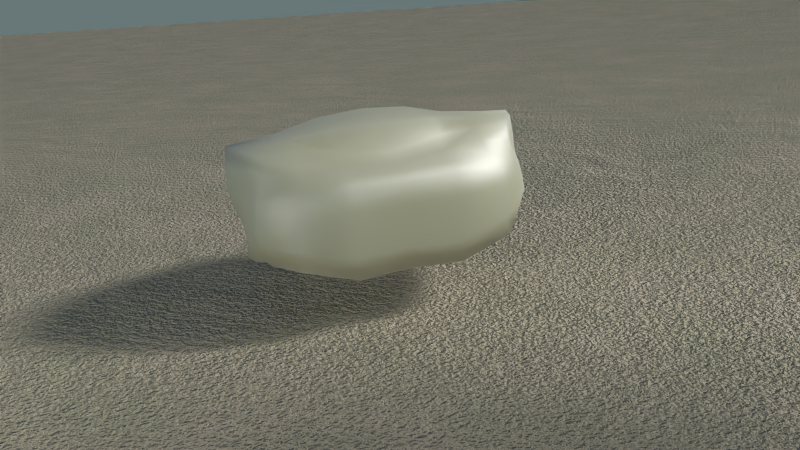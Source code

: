 # Source: ghostcrab2.blend  (saved by Blender 2.71.0; exported with 4.5.12 LTS)
import bpy
from mathutils import Matrix  # noqa: F401  (used for matrix-valued properties, if any)

bpy.ops.wm.read_factory_settings(use_empty=True)
scene = bpy.context.scene
scene.name = 'Scene'

# ---- collections
col_collection_1 = bpy.data.collections.new('Collection 1'); scene.collection.children.link(col_collection_1)

# ---- materials (node trees are filled in below, after node groups)
mat_sandmat = bpy.data.materials.new('SandMat')
mat_sandmat.alpha_threshold = 0.0
mat_sandmat.roughness = 0.5
mat_sandmat.line_color = (0.0, 0.0, 0.0, 1.0)
mat_lightmat = bpy.data.materials.new('LightMat')
mat_lightmat.alpha_threshold = 0.0
mat_lightmat.roughness = 0.5
mat_lightmat.line_color = (0.0, 0.0, 0.0, 1.0)
mat_crabshell = bpy.data.materials.new('CrabShell')
mat_crabshell.alpha_threshold = 0.0
mat_crabshell.roughness = 0.5
mat_crabshell.line_color = (0.0, 0.0, 0.0, 1.0)

# ---- material node trees
mat_sandmat.use_nodes = True; mat_sandmat.node_tree.nodes.clear()
_N = mat_sandmat.node_tree.nodes; _L = mat_sandmat.node_tree.links
n0 = _N.new('NodeFrame'); n0.name = 'SandColor'; n0.location = (-186, 451)
n0.label = 'Sand Color'
n0.width = 724
n1 = _N.new('ShaderNodeBsdfDiffuse'); n1.name = 'Diffuse BSDF.001'; n1.location = (183, -312)
n1.inputs[0].default_value = (0.521, 0.513, 0.335, 1.0)
n2 = _N.new('ShaderNodeTexNoise'); n2.name = 'Noise Texture'; n2.location = (30, -30)
n2.inputs[3].default_value = 5.0
n3 = _N.new('ShaderNodeBsdfDiffuse'); n3.name = 'Diffuse BSDF'; n3.location = (196, -151)
n3.inputs[0].default_value = (0.8, 0.659, 0.504, 1.0)
n4 = _N.new('ShaderNodeMixShader'); n4.name = 'Mix Shader'; n4.location = (554, -57)
n5 = _N.new('ShaderNodeTexCoord'); n5.name = 'Texture Coordinate'; n5.location = (-1043, -169)
n6 = _N.new('ShaderNodeMapping'); n6.name = 'Mapping'; n6.location = (-851, -131)
n7 = _N.new('ShaderNodeTexNoise'); n7.name = 'Noise Texture.001'; n7.location = (-162, -268)
n7.inputs[3].default_value = 10.0
n7.inputs[8].default_value = 2.5
n8 = _N.new('ShaderNodeTexWave'); n8.name = 'Wave Texture'; n8.location = (-162, -45)
n8.bands_direction = 'DIAGONAL'
n8.rings_direction = 'SPHERICAL'
n8.inputs[1].default_value = 3.0
n8.inputs[2].default_value = 12.5
n8.inputs[3].default_value = 10.0
n8.inputs[6].default_value = 1.571
n9 = _N.new('ShaderNodeTexNoise'); n9.name = 'Noise Texture.002'; n9.location = (-168, -440)
n9.inputs[3].default_value = 10.0
n10 = _N.new('ShaderNodeMix'); n10.name = 'Mix'; n10.location = (214, -194)
n10.data_type = 'RGBA'
n11 = _N.new('ShaderNodeTexWave'); n11.name = 'Wave Texture.001'; n11.location = (-170, -619)
n11.bands_direction = 'DIAGONAL'
n11.rings_direction = 'SPHERICAL'
n11.inputs[1].default_value = 25.0
n11.inputs[2].default_value = 7.5
n11.inputs[4].default_value = 5.0
n11.inputs[6].default_value = 1.571
n12 = _N.new('ShaderNodeMix'); n12.name = 'Mix.001'; n12.location = (440, -416)
n12.data_type = 'RGBA'
n13 = _N.new('ShaderNodeOutputMaterial'); n13.name = 'Material Output'; n13.location = (1192, 329)
n14 = _N.new('ShaderNodeMix'); n14.name = 'Mix.002'; n14.location = (771, 102)
n14.data_type = 'RGBA'
n14.blend_type = 'MULTIPLY'
n14.inputs[0].default_value = 0.3
n15 = _N.new('ShaderNodeDisplacement'); n15.name = 'Displacement'; n15.location = (0, 0)
n15.inputs[1].default_value = 0.0
n15.inputs[2].default_value = 0.1
n1.parent = n0
n2.parent = n0
n3.parent = n0
n4.parent = n0
_L.new(n3.outputs[0], n4.inputs[1])
_L.new(n4.outputs[0], n13.inputs[0])
_L.new(n1.outputs[0], n4.inputs[2])
_L.new(n5.outputs[3], n6.inputs[0])
_L.new(n6.outputs[0], n2.inputs[0])
_L.new(n2.outputs[0], n4.inputs[0])
_L.new(n6.outputs[0], n8.inputs[0])
_L.new(n6.outputs[0], n7.inputs[0])
_L.new(n6.outputs[0], n11.inputs[0])
_L.new(n6.outputs[0], n9.inputs[0])
_L.new(n8.outputs[0], n10.inputs[6])
_L.new(n10.outputs[2], n12.inputs[6])
_L.new(n11.outputs[0], n12.inputs[7])
_L.new(n7.outputs[1], n10.inputs[7])
_L.new(n9.outputs[1], n12.inputs[0])
_L.new(n12.outputs[2], n14.inputs[6])
_L.new(n14.outputs[2], n15.inputs[0])
_L.new(n15.outputs[0], n13.inputs[2])
n13.is_active_output = True
mat_lightmat.use_nodes = True; mat_lightmat.node_tree.nodes.clear()
_N = mat_lightmat.node_tree.nodes; _L = mat_lightmat.node_tree.links
n0 = _N.new('ShaderNodeOutputMaterial'); n0.name = 'Material Output'; n0.location = (300, 300)
n1 = _N.new('ShaderNodeEmission'); n1.name = 'Emission'; n1.location = (110, 300)
n1.inputs[0].default_value = (0.855, 0.8308, 0.7605, 1.0)
n1.inputs[1].default_value = 7.0
_L.new(n1.outputs[0], n0.inputs[0])
n0.is_active_output = True
mat_crabshell.use_nodes = True; mat_crabshell.node_tree.nodes.clear()
_N = mat_crabshell.node_tree.nodes; _L = mat_crabshell.node_tree.links
n0 = _N.new('ShaderNodeOutputMaterial'); n0.name = 'Material Output'; n0.location = (792, 239)
n1 = _N.new('ShaderNodeMixShader'); n1.name = 'Mix Shader.001'; n1.location = (555, 253)
n1.inputs[0].default_value = 0.25
n2 = _N.new('ShaderNodeBsdfDiffuse'); n2.name = 'Diffuse BSDF'; n2.location = (-43, 321)
n2.inputs[0].default_value = (0.4969, 0.491, 0.3325, 1.0)
n3 = _N.new('ShaderNodeBsdfAnisotropic'); n3.name = 'Glossy BSDF'; n3.location = (225, 66)
n3.distribution = 'BECKMANN'
n3.inputs[1].default_value = 0.5401
n4 = _N.new('ShaderNodeSubsurfaceScattering'); n4.name = 'Subsurface Scattering'; n4.location = (-45, 148)
n4.inputs[0].default_value = (0.7913, 0.7529, 0.4852, 1.0)
n4.inputs[1].default_value = 1.0
n4.inputs[2].default_value = (1.0, 1.0, 1.0)
n5 = _N.new('ShaderNodeMixShader'); n5.name = 'Mix Shader'; n5.location = (267, 290)
_L.new(n2.outputs[0], n5.inputs[1])
_L.new(n4.outputs[0], n5.inputs[2])
_L.new(n1.outputs[0], n0.inputs[0])
_L.new(n3.outputs[0], n1.inputs[2])
_L.new(n5.outputs[0], n1.inputs[1])
n0.is_active_output = True

# ---- world
world_world = bpy.data.worlds.new('World'); scene.world = world_world
world_world.use_nodes = True; world_world.node_tree.nodes.clear()
_N = world_world.node_tree.nodes; _L = world_world.node_tree.links
n0 = _N.new('ShaderNodeOutputWorld'); n0.name = 'World Output'; n0.location = (300, 300)
n1 = _N.new('ShaderNodeBackground'); n1.name = 'Background'; n1.location = (10, 300)
n2 = _N.new('ShaderNodeTexSky'); n2.name = 'Sky Texture'; n2.location = (-393, 285)
n2.sky_type = 'HOSEK_WILKIE'
n2.sun_elevation = 1.571
_L.new(n1.outputs[0], n0.inputs[0])
_L.new(n2.outputs[0], n1.inputs[0])
n0.is_active_output = True
world_world.color = (0.05088, 0.05088, 0.05088)
world_world.use_sun_shadow = False
world_world.sun_shadow_jitter_overblur = 0.0
world_world.cycles.sampling_method = 'MANUAL'
world_world.cycles.sample_map_resolution = 256

# ---- cameras
cam_camera = bpy.data.cameras.new('Camera')
cam_camera.clip_end = 100.0
cam_camera.lens = 35.0
cam_camera.sensor_width = 32.0
cam_camera.sensor_height = 18.0
cam_camera.ortho_scale = 7.314
cam_camera.dof.focus_distance = 0.0

# ---- lights
light_lamp = bpy.data.lights.new('Lamp', 'SUN')
light_lamp.transmission_factor = 0.0
light_lamp.cutoff_distance = 30.0
light_lamp.angle = 0.1993
light_lamp.energy = 2.0
light_lamp.shadow_buffer_clip_start = 1.001
light_lamp.shadow_soft_size = 0.1
light_lamp.shadow_cascade_max_distance = 1000.0
light_lamp.cycles.use_multiple_importance_sampling = False

# ---- meshes
me_plane_002 = bpy.data.meshes.new('Plane.002')
me_plane_002.from_pydata([(-0.5898, -0.6783, -0.002323), (0.02427, -0.9776, 7.282e-10), (-1.111, 6.328, -2.33e-08), (4.48, 3.72, 0.0)], [], [(0, 1, 3, 2)])
_uv = me_plane_002.uv_layers.new(name='UVMap')
_uv.uv.foreach_set('vector', [0.0001001, 9.998e-05, 0.9999, 0.0001, 0.9999, 0.9999, 9.998e-05, 0.9999])
me_plane_002.materials.append(mat_sandmat)
me_plane_002.use_remesh_preserve_volume = False
me_plane_002.use_remesh_preserve_attributes = False
me_plane_002.use_mirror_vertex_groups = False
me_plane_002.update()
me_plane_001 = bpy.data.meshes.new('Plane.001')
me_plane_001.from_pydata([(-1.0, -1.0, 0.0), (1.0, -1.0, 0.0), (-1.0, 1.0, 0.0), (1.0, 1.0, 0.0)], [], [(0, 1, 3, 2)])
me_plane_001.materials.append(mat_lightmat)
me_plane_001.use_remesh_preserve_volume = False
me_plane_001.use_remesh_preserve_attributes = False
me_plane_001.use_mirror_vertex_groups = False
me_plane_001.update()
me_plane = bpy.data.meshes.new('Plane')
me_plane.from_pydata([(-1.0, -1.0, 0.0), (1.0, -1.0, 0.0), (-1.0, 1.0, 0.0), (1.0, 1.0, 0.0)], [], [(0, 1, 3, 2)])
me_plane.materials.append(mat_lightmat)
me_plane.use_remesh_preserve_volume = False
me_plane.use_remesh_preserve_attributes = False
me_plane.use_mirror_vertex_groups = False
me_plane.update()
me_cube_001 = bpy.data.meshes.new('Cube.001')
me_cube_001.from_pydata([(0.8719, 0.7345, -0.542), (0.7018, -0.7812, -0.6031), (0.8207, 0.6898, 0.6067), (0.6937, -0.7613, 0.2483), (0.353, 0.7696, 0.4918), (0.9149, 0.7248, 0.2109), (0.9425, 0.7537, -0.1379), (0.3602, 1.022, -0.75), (1.019, 0.2637, 0.7069), (0.9053, -0.3862, 0.4971), (0.7033, -0.8181, -0.1444), (0.7021, -0.8188, -0.3658), (0.8455, -0.3573, -0.6014), (0.9717, 0.347, -0.5864), (0.3186, -0.9543, 0.1458), (0.3128, -0.951, -0.5976), (0.3561, 1.011, 0.2837), (0.3602, 1.022, -0.25), (1.04, 0.2544, 0.2211), (0.9734, 0.3029, -0.161), (0.9101, -0.4204, 0.007667), (0.8667, -0.3932, -0.2509), (0.3157, -0.946, -0.2339), (0.3133, -0.9476, -0.4334), (0.3293, -0.43, -0.6876), (0.3412, 0.3449, -0.7499), (0.3333, -0.406, 0.6693), (0.3226, 0.3347, 0.8553), (0.6357, 0.7214, 0.5381), (0.907, 0.746, -0.32), (0.8075, -0.5997, 0.3685), (0.7019, -0.7986, -0.4659), (0.9411, 0.5522, -0.5581), (0.5062, -0.8781, -0.6179), (-5.151e-08, 0.8668, 0.4377), (0.8495, 0.7102, 0.4711), (0.9289, 0.7431, 0.07031), (0.718, 0.9599, -0.5718), (5.96e-08, 0.955, -0.75), (0.954, 0.4998, 0.7014), (0.9725, -0.07104, 0.6344), (0.7059, -0.7923, 0.07407), (0.7026, -0.8185, -0.2532), (0.7876, -0.6001, -0.5968), (0.9133, -0.01542, -0.693), (0.515, -0.8711, 0.1457), (3.099e-08, -1.067, 0.01881), (1.85e-07, -0.9496, -0.6168), (0.3602, 1.022, -0.5), (0.3462, 0.908, 0.3856), (0.3602, 1.022, 0.0), (5.96e-08, 0.955, 0.25), (5.96e-08, 0.955, -0.25), (0.6701, 0.9353, 0.231), (0.6972, 0.9616, -0.1402), (0.9579, 0.331, -0.3637), (1.034, 0.2557, 0.4657), (1.002, 0.2649, -0.01732), (0.8515, -0.3789, -0.4123), (0.9064, -0.4117, 0.228), (0.8912, -0.3868, -0.1351), (0.9847, 0.4918, 0.2229), (0.9811, 0.5273, -0.158), (0.9975, -0.09784, 0.1494), (0.9045, -0.05809, -0.2734), (0.8143, -0.6432, -0.01508), (0.8186, -0.6415, -0.296), (0.3129, -0.9439, -0.4941), (0.3186, -0.9441, -0.1625), (0.3142, -0.947, -0.3275), (0.5079, -0.8831, -0.1612), (0.5066, -0.884, -0.3803), (1.236e-07, -0.9951, -0.2511), (1.926e-07, -0.9404, -0.3845), (0.6068, -0.4217, -0.6109), (-1.689e-08, -0.404, -0.7655), (0.6508, 0.3736, -0.6204), (5.96e-08, 0.328, -0.75), (0.3267, -0.745, -0.6544), (0.3333, -0.03953, -0.7475), (0.3596, 0.6946, -0.7057), (0.6213, -0.4207, 0.5388), (2.38e-09, -0.3842, 0.7388), (0.6371, 0.3191, 0.7463), (5.96e-08, 0.328, 0.8926), (0.3333, -0.7298, 0.4006), (0.327, -0.02948, 0.8392), (0.3514, 0.61, 0.8233), (0.7104, 0.9611, -0.3442), (0.8181, -0.6311, -0.4426), (0.6824, 0.6402, -0.6092), (5.96e-08, 0.955, -0.5), (-1.446e-08, 0.8972, 0.3657), (5.96e-08, 0.955, 0.0), (0.6434, 0.8297, 0.4033), (0.6936, 0.9549, 0.06323), (0.9714, 0.5504, -0.3573), (0.9137, -0.03163, -0.4691), (0.9775, 0.4919, 0.4671), (0.9919, 0.508, 0.05633), (0.9882, -0.09049, 0.3851), (0.9508, -0.07236, -0.07066), (0.8077, -0.6318, 0.1138), (0.8195, -0.6411, -0.1488), (0.5063, -0.8842, -0.4956), (1.936e-07, -0.9397, -0.4957), (0.509, -0.8824, -0.05989), (0.5071, -0.8836, -0.2685), (9.052e-08, -1.021, -0.2179), (1.91e-07, -0.9417, -0.2809), (0.5482, -0.6688, -0.614), (0.595, -0.03627, -0.7097), (1.944e-08, -0.7255, -0.6486), (3.809e-08, -0.01824, -0.7524), (5.96e-08, 0.6415, -0.75), (0.5573, -0.6503, 0.3732), (1.271e-08, -0.7234, 0.4548), (0.6275, -0.07398, 0.7039), (4.89e-08, -0.008773, 0.8867), (0.6323, 0.449, 0.7322), (5.96e-08, 0.6415, 0.859), (0.8869, 0.6353, -0.5399), (0.8696, 0.5981, 0.6626), (0.9498, 0.6083, 0.2169), (0.962, 0.641, -0.1448), (0.3606, 0.8594, -0.7192), (0.7038, 0.8, -0.5774), (0.9341, 0.6472, -0.3313), (0.9221, 0.5913, 0.506), (0.9608, 0.6263, 0.06868), (5.96e-08, 0.7983, -0.75), (0.6402, 0.5958, 0.6393), (-3.857e-08, 0.7183, 0.5466), (0.3565, 0.6576, 0.6317)], [], [(88, 29, 0, 37), (89, 31, 1, 43), (126, 37, 0, 121), (91, 48, 7, 38), (92, 49, 16, 51), (93, 50, 17, 52), (94, 35, 5, 53), (95, 36, 6, 54), (96, 55, 13, 32), (97, 58, 12, 44), (98, 56, 18, 61), (99, 57, 19, 62), (100, 59, 20, 63), (101, 60, 21, 64), (102, 41, 10, 65), (103, 42, 11, 66), (104, 67, 15, 33), (106, 68, 22, 70), (107, 69, 23, 71), (110, 74, 12, 43), (111, 76, 13, 44), (112, 75, 24, 78), (113, 77, 25, 79), (130, 38, 7, 125), (115, 81, 26, 85), (117, 83, 27, 86), (48, 88, 37, 7), (17, 54, 88, 48), (54, 6, 29, 88), (58, 89, 43, 12), (21, 66, 89, 58), (66, 11, 31, 89), (76, 90, 32, 13), (25, 80, 90, 76), (125, 7, 37, 126), (52, 17, 48, 91), (34, 4, 49, 92), (51, 16, 50, 93), (49, 94, 53, 16), (4, 28, 94, 49), (28, 2, 35, 94), (50, 95, 54, 17), (16, 53, 95, 50), (53, 5, 36, 95), (127, 96, 32, 121), (124, 62, 96, 127), (62, 19, 55, 96), (55, 97, 44, 13), (19, 64, 97, 55), (64, 21, 58, 97), (128, 98, 61, 123), (122, 39, 98, 128), (39, 8, 56, 98), (129, 99, 62, 124), (123, 61, 99, 129), (61, 18, 57, 99), (56, 100, 63, 18), (8, 40, 100, 56), (40, 9, 59, 100), (57, 101, 64, 19), (18, 63, 101, 57), (63, 20, 60, 101), (59, 102, 65, 20), (9, 30, 102, 59), (30, 3, 41, 102), (60, 103, 66, 21), (20, 65, 103, 60), (65, 10, 42, 103), (31, 104, 33, 1), (11, 71, 104, 31), (71, 23, 67, 104), (67, 105, 47, 15), (23, 73, 105, 67), (41, 106, 70, 10), (3, 45, 106, 41), (45, 14, 68, 106), (42, 107, 71, 11), (10, 70, 107, 42), (70, 22, 69, 107), (68, 108, 72, 22), (14, 46, 108, 68), (69, 109, 73, 23), (22, 72, 109, 69), (33, 110, 43, 1), (15, 78, 110, 33), (78, 24, 74, 110), (74, 111, 44, 12), (24, 79, 111, 74), (79, 25, 76, 111), (47, 112, 78, 15), (75, 113, 79, 24), (77, 114, 80, 25), (45, 115, 85, 14), (3, 30, 115, 45), (30, 9, 81, 115), (14, 85, 116, 46), (85, 26, 82, 116), (81, 117, 86, 26), (9, 40, 117, 81), (40, 8, 83, 117), (26, 86, 118, 82), (86, 27, 84, 118), (83, 119, 87, 27), (8, 39, 119, 83), (122, 2, 28, 131), (27, 87, 120, 84), (133, 132, 120, 87), (133, 87, 119, 131), (90, 126, 121, 32), (114, 130, 125, 80), (80, 125, 126, 90), (29, 127, 121, 0), (6, 124, 127, 29), (35, 128, 123, 5), (2, 122, 128, 35), (36, 129, 124, 6), (5, 123, 129, 36), (39, 122, 131, 119), (4, 34, 132, 133), (4, 133, 131, 28)])
me_cube_001.polygons.foreach_set('use_smooth', [True] * 120)
_uv = me_cube_001.uv_layers.new(name='UVMap')
_uv.uv.foreach_set('vector', [0.0, 0.0, 0.0, 0.0, 0.0, 0.0, 0.0, 0.0, 0.0, 0.0, 0.0, 0.0, 0.0, 0.0, 0.0, 0.0, 0.0, 0.0, 0.0, 0.0, 0.0, 0.0, 0.0, 0.0, 0.0, 0.0, 0.0, 0.0, 0.0, 0.0, 0.0, 0.0, 0.0, 0.0, 0.0, 0.0, 0.0, 0.0, 0.0, 0.0, 0.0, 0.0, 0.0, 0.0, 0.0, 0.0, 0.0, 0.0, 0.0, 0.0, 0.0, 0.0, 0.0, 0.0, 0.0, 0.0, 0.0, 0.0, 0.0, 0.0, 0.0, 0.0, 0.0, 0.0, 0.0, 0.0, 0.0, 0.0, 0.0, 0.0, 0.0, 0.0, 0.0, 0.0, 0.0, 0.0, 0.0, 0.0, 0.0, 0.0, 0.0, 0.0, 0.0, 0.0, 0.0, 0.0, 0.0, 0.0, 0.0, 0.0, 0.0, 0.0, 0.0, 0.0, 0.0, 0.0, 0.0, 0.0, 0.0, 0.0, 0.0, 0.0, 0.0, 0.0, 0.0, 0.0, 0.0, 0.0, 0.0, 0.0, 0.0, 0.0, 0.0, 0.0, 0.0, 0.0, 0.0, 0.0, 0.0, 0.0, 0.0, 0.0, 0.0, 0.0, 0.0, 0.0, 0.0, 0.0, 0.0, 0.0, 0.0, 0.0, 0.0, 0.0, 0.0, 0.0, 0.0, 0.0, 0.0, 0.0, 0.0, 0.0, 0.0, 0.0, 0.0, 0.0, 0.0, 0.0, 0.0, 0.0, 0.0, 0.0, 0.0, 0.0, 0.0, 0.0, 0.0, 0.0, 0.0, 0.0, 0.0, 0.0, 0.0, 0.0, 0.0, 0.0, 0.0, 0.0, 0.0, 0.0, 0.0, 0.0, 0.0, 0.0, 0.0, 0.0, 0.0, 0.0, 0.0, 0.0, 0.0, 0.0, 0.0, 0.0, 0.0, 0.0, 0.0, 0.0, 0.0, 0.0, 0.0, 0.0, 0.0, 0.0, 0.0, 0.0, 0.0, 0.0, 0.0, 0.0, 0.0, 0.0, 0.0, 0.0, 0.0, 0.0, 0.0, 0.0, 0.0, 0.0, 0.0, 0.0, 0.0, 0.0, 0.0, 0.0, 0.0, 0.0, 0.0, 0.0, 0.0, 0.0, 0.0, 0.0, 0.0, 0.0, 0.0, 0.0, 0.0, 0.0, 0.0, 0.0, 0.0, 0.0, 0.0, 0.0, 0.0, 0.0, 0.0, 0.0, 0.0, 0.0, 0.0, 0.0, 0.0, 0.0, 0.0, 0.0, 0.0, 0.0, 0.0, 0.0, 0.0, 0.0, 0.0, 0.0, 0.0, 0.0, 0.0, 0.0, 0.0, 0.0, 0.0, 0.0, 0.0, 0.0, 0.0, 0.0, 0.0, 0.0, 0.0, 0.0, 0.0, 0.0, 0.0, 0.0, 0.0, 0.0, 0.0, 0.0, 0.0, 0.0, 0.0, 0.0, 0.0, 0.0, 0.0, 0.0, 0.0, 0.0, 0.0, 0.0, 0.0, 0.0, 0.0, 0.0, 0.0, 0.0, 0.0, 0.0, 0.0, 0.0, 0.0, 0.0, 0.0, 0.0, 0.0, 0.0, 0.0, 0.0, 0.0, 0.0, 0.0, 0.0, 0.0, 0.0, 0.0, 0.0, 0.0, 0.0, 0.0, 0.0, 0.0, 0.0, 0.0, 0.0, 0.0, 0.0, 0.0, 0.0, 0.0, 0.0, 0.0, 0.0, 0.0, 0.0, 0.0, 0.0, 0.0, 0.0, 0.0, 0.0, 0.0, 0.0, 0.0, 0.0, 0.0, 0.0, 0.0, 0.0, 0.0, 0.0, 0.0, 0.0, 0.0, 0.0, 0.0, 0.0, 0.0, 0.0, 0.0, 0.0, 0.0, 0.0, 0.0, 0.0, 0.0, 0.0, 0.0, 0.0, 0.0, 0.0, 0.0, 0.0, 0.0, 0.0, 0.0, 0.0, 0.0, 0.0, 0.0, 0.0, 0.0, 0.0, 0.0, 0.0, 0.0, 0.0, 0.0, 0.0, 0.0, 0.0, 0.0, 0.0, 0.0, 0.0, 0.0, 0.0, 0.0, 0.0, 0.0, 0.0, 0.0, 0.0, 0.0, 0.0, 0.0, 0.0, 0.0, 0.0, 0.0, 0.0, 0.0, 0.0, 0.0, 0.0, 0.0, 0.0, 0.0, 0.0, 0.0, 0.0, 0.0, 0.0, 0.0, 0.0, 0.0, 0.0, 0.0, 0.0, 0.0, 0.0, 0.0, 0.0, 0.0, 0.0, 0.0, 0.0, 0.0, 0.0, 0.0, 0.0, 0.0, 0.0, 0.0, 0.0, 0.0, 0.0, 0.0, 0.0, 0.0, 0.0, 0.0, 0.0, 0.0, 0.0, 0.0, 0.0, 0.0, 0.0, 0.0, 0.0, 0.0, 0.0, 0.0, 0.0, 0.0, 0.0, 0.0, 0.0, 0.0, 0.0, 0.0, 0.0, 0.0, 0.0, 0.0, 0.0, 0.0, 0.0, 0.0, 0.0, 0.0, 0.0, 0.0, 0.0, 0.0, 0.0, 0.0, 0.0, 0.0, 0.0, 0.0, 0.0, 0.0, 0.0, 0.0, 0.0, 0.0, 0.0, 0.0, 0.0, 0.0, 0.0, 0.0, 0.0, 0.0, 0.0, 0.0, 0.0, 0.0, 0.0, 0.0, 0.0, 0.0, 0.0, 0.0, 0.0, 0.0, 0.0, 0.0, 0.0, 0.0, 0.0, 0.0, 0.0, 0.0, 0.0, 0.0, 0.0, 0.0, 0.0, 0.0, 0.0, 0.0, 0.0, 0.0, 0.0, 0.0, 0.0, 0.0, 0.0, 0.0, 0.0, 0.0, 0.0, 0.0, 0.0, 0.0, 0.0, 0.0, 0.0, 0.0, 0.0, 0.0, 0.0, 0.0, 0.0, 0.0, 0.0, 0.0, 0.0, 0.0, 0.0, 0.0, 0.0, 0.0, 0.0, 0.0, 0.0, 0.0, 0.0, 0.0, 0.0, 0.0, 0.0, 0.0, 0.0, 0.0, 0.0, 0.0, 0.0, 0.0, 0.0, 0.0, 0.0, 0.0, 0.0, 0.0, 0.0, 0.0, 0.0, 0.0, 0.0, 0.0, 0.0, 0.0, 0.0, 0.0, 0.0, 0.0, 0.0, 0.0, 0.0, 0.0, 0.0, 0.0, 0.0, 0.0, 0.0, 0.0, 0.0, 0.0, 0.0, 0.0, 0.0, 0.0, 0.0, 0.0, 0.0, 0.0, 0.0, 0.0, 0.0, 0.0, 0.0, 0.0, 0.0, 0.0, 0.0, 0.0, 0.0, 0.0, 0.0, 0.0, 0.0, 0.0, 0.0, 0.0, 0.0, 0.0, 0.0, 0.0, 0.0, 0.0, 0.0, 0.0, 0.0, 0.0, 0.0, 0.0, 0.0, 0.0, 0.0, 0.0, 0.0, 0.0, 0.0, 0.0, 0.0, 0.0, 0.0, 0.0, 0.0, 0.0, 0.0, 0.0, 0.0, 0.0, 0.0, 0.0, 0.0, 0.0, 0.0, 0.0, 0.0, 0.0, 0.0, 0.0, 0.0, 0.0, 0.0, 0.0, 0.0, 0.0, 0.0, 0.0, 0.0, 0.0, 0.0, 0.0, 0.0, 0.0, 0.0, 0.0, 0.0, 0.0, 0.0, 0.0, 0.0, 0.0, 0.0, 0.0, 0.0, 0.0, 0.0, 0.0, 0.0, 0.0, 0.0, 0.0, 0.0, 0.0, 0.0, 0.0, 0.0, 0.0, 0.0, 0.0, 0.0, 0.0, 0.0, 0.0, 0.0, 0.0, 0.0, 0.0, 0.0, 0.0, 0.0, 0.0, 0.0, 0.0, 0.0, 0.0, 0.0, 0.0, 0.0, 0.0, 0.0, 0.0, 0.0, 0.0, 0.0, 0.0, 0.0, 0.0, 0.0, 0.0, 0.0, 0.0, 0.0, 0.0, 0.0, 0.0, 0.0, 0.0, 0.0, 0.0, 0.0, 0.0, 0.0, 0.0, 0.0, 0.0, 0.0, 0.0, 0.0, 0.0, 0.0, 0.0, 0.0, 0.0, 0.0, 0.0, 0.0, 0.0, 0.0, 0.0, 0.0, 0.0, 0.0, 0.0, 0.0, 0.0, 0.0, 0.0, 0.0, 0.0, 0.0, 0.0, 0.0, 0.0, 0.0, 0.0, 0.0, 0.0, 0.0, 0.0, 0.0, 0.0, 0.0, 0.0, 0.0, 0.0, 0.0, 0.0, 0.0, 0.0, 0.0, 0.0, 0.0, 0.0, 0.0, 0.0, 0.0, 0.0, 0.0, 0.0, 0.0, 0.0, 0.0, 0.0, 0.0, 0.0, 0.0, 0.0, 0.0, 0.0, 0.0, 0.0, 0.0, 0.0, 0.0, 0.0, 0.0, 0.0, 0.0, 0.0, 0.0, 0.0, 0.0, 0.0, 0.0, 0.0, 0.0, 0.0, 0.0, 0.0, 0.0, 0.0, 0.0, 0.0, 0.0, 0.0, 0.0, 0.0, 0.0, 0.0, 0.0, 0.0, 0.0, 0.0, 0.0, 0.0, 0.0, 0.0, 0.0, 0.0, 0.0, 0.0, 0.0, 0.0, 0.0, 0.0, 0.0, 0.0, 0.0, 0.0, 0.0, 0.0, 0.0, 0.0, 0.0, 0.0, 0.0, 0.0, 0.0, 0.0, 0.0, 0.0, 0.0, 0.0, 0.0, 0.0, 0.0, 0.0, 0.0, 0.0, 0.0, 0.0, 0.0, 0.0, 0.0, 0.0, 0.0, 0.0, 0.0, 0.0, 0.0, 0.0, 0.0, 0.0, 0.0, 0.0, 0.0, 0.0, 0.0, 0.0, 0.0, 0.0, 0.0, 0.0, 0.0, 0.0, 0.0, 0.0, 0.0, 0.0, 0.0, 0.0, 0.0, 0.0, 0.0, 0.0, 0.0, 0.0, 0.0, 0.0, 0.0, 0.0, 0.0, 0.0, 0.0, 0.0, 0.0, 0.0, 0.0, 0.0, 0.0, 0.0, 0.0, 0.0, 0.0, 0.0, 0.0, 0.0, 0.0, 0.0, 0.0])
me_cube_001.materials.append(mat_crabshell)
me_cube_001.use_remesh_preserve_volume = False
me_cube_001.use_remesh_preserve_attributes = False
me_cube_001.use_mirror_vertex_groups = False
me_cube_001.update()

# ---- objects
ob_plane_002 = bpy.data.objects.new('Plane.002', me_plane_002)
ob_plane_001 = bpy.data.objects.new('Plane.001', me_plane_001)
ob_plane = bpy.data.objects.new('Plane', me_plane)
ob_cube = bpy.data.objects.new('Cube', me_cube_001)
ob_lamp = bpy.data.objects.new('Lamp', light_lamp)
ob_camera = bpy.data.objects.new('Camera', cam_camera)

# ---- transforms, parenting, visibility, modifiers, constraints
ob_plane_002.location = (1.567, 4.577, -0.3803)
ob_plane_002.scale = (10.23, 10.23, 10.23)
ob_plane_002.lineart.crease_threshold = 0.0
ob_plane_001.location = (-11.88, -9.236, 2.869)
ob_plane_001.rotation_euler = (1.077, 0.05232, -0.8553)
ob_plane_001.scale = (2.39, 2.39, 2.39)
ob_plane_001.lineart.crease_threshold = 0.0
ob_plane.location = (11.5, -9.501, 9.666)
ob_plane.rotation_euler = (0.8469, 1.664e-16, 0.7047)
ob_plane.scale = (2.39, 2.39, 2.39)
ob_plane.lineart.crease_threshold = 0.0
ob_cube.location = (0.0, 0.0, 1.0)
ob_cube.rotation_euler = (0.0, -0.0, 3.142)
ob_cube.scale = (1.722, 1.454, 1.0)
ob_cube.lineart.crease_threshold = 0.0
_m = ob_cube.modifiers.new('Mirror', 'MIRROR')
ob_lamp.location = (4.484, -3.081, 6.161)
ob_lamp.rotation_euler = (0.4091, -0.8767, 2.292)
ob_lamp.lock_rotations_4d = False
ob_lamp.empty_display_type = 'ARROWS'
ob_lamp.color = (0.0, 0.0, 0.0, 0.0)
ob_lamp.lineart.crease_threshold = 0.0
ob_camera.location = (-3.061, -10.21, 3.648)
ob_camera.rotation_euler = (1.271, 0.07008, -0.3472)
ob_camera.lock_rotations_4d = False
ob_camera.empty_display_type = 'ARROWS'
ob_camera.color = (0.0, 0.0, 0.0, 0.0)
ob_camera.display_type = 'WIRE'
ob_camera.lineart.crease_threshold = 0.0

# ---- collection membership
col_collection_1.objects.link(ob_plane_002)
col_collection_1.objects.link(ob_plane_001)
col_collection_1.objects.link(ob_plane)
col_collection_1.objects.link(ob_cube)
col_collection_1.objects.link(ob_lamp)
col_collection_1.objects.link(ob_camera)

# ---- scene / render settings (as saved in the file)
scene.camera = ob_camera
scene.frame_start = 1; scene.frame_end = 250; scene.frame_set(1)
scene.render.engine = 'CYCLES'
scene.render.resolution_percentage = 50
scene.render.dither_intensity = 0.0
scene.cycles.use_denoising = False
scene.cycles.samples = 10
scene.cycles.sampling_pattern = 'TABULATED_SOBOL'
scene.cycles.light_sampling_threshold = 0.0
scene.cycles.use_adaptive_sampling = False
scene.cycles.use_light_tree = False
scene.cycles.blur_glossy = 0.0
scene.cycles.volume_bounces = 1
scene.cycles.pixel_filter_type = 'GAUSSIAN'
scene.cycles.sample_clamp_indirect = 0.0
scene.view_settings.view_transform = 'Standard'
bpy.context.view_layer.update()
